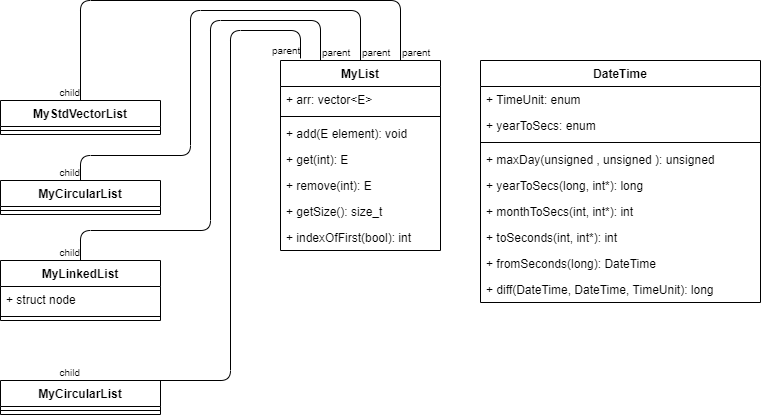

The diagram above was exported from draw.io. Its source (the exported page's mxGraphModel, read from the mxfile embedded in the PNG):
<mxGraphModel dx="1038" dy="576" grid="1" gridSize="10" guides="1" tooltips="1" connect="1" arrows="1" fold="1" page="1" pageScale="1" pageWidth="827" pageHeight="1169" math="0" shadow="0">
  <root>
    <mxCell id="0" />
    <mxCell id="1" parent="0" />
    <mxCell id="kL_F2i-mLXha_0M-3bSW-5" value="MyStdVectorList" style="swimlane;fontStyle=1;align=center;verticalAlign=top;childLayout=stackLayout;horizontal=1;startSize=26;horizontalStack=0;resizeParent=1;resizeParentMax=0;resizeLast=0;collapsible=1;marginBottom=0;" parent="1" vertex="1">
      <mxGeometry x="40" y="240" width="160" height="34" as="geometry" />
    </mxCell>
    <mxCell id="kL_F2i-mLXha_0M-3bSW-7" value="" style="line;strokeWidth=1;fillColor=none;align=left;verticalAlign=middle;spacingTop=-1;spacingLeft=3;spacingRight=3;rotatable=0;labelPosition=right;points=[];portConstraint=eastwest;" parent="kL_F2i-mLXha_0M-3bSW-5" vertex="1">
      <mxGeometry y="26" width="160" height="8" as="geometry" />
    </mxCell>
    <mxCell id="kL_F2i-mLXha_0M-3bSW-13" value="MyList" style="swimlane;fontStyle=1;align=center;verticalAlign=top;childLayout=stackLayout;horizontal=1;startSize=26;horizontalStack=0;resizeParent=1;resizeParentMax=0;resizeLast=0;collapsible=1;marginBottom=0;" parent="1" vertex="1">
      <mxGeometry x="320" y="200" width="160" height="190" as="geometry" />
    </mxCell>
    <mxCell id="kL_F2i-mLXha_0M-3bSW-14" value="+ arr: vector&lt;E&gt;" style="text;strokeColor=none;fillColor=none;align=left;verticalAlign=top;spacingLeft=4;spacingRight=4;overflow=hidden;rotatable=0;points=[[0,0.5],[1,0.5]];portConstraint=eastwest;" parent="kL_F2i-mLXha_0M-3bSW-13" vertex="1">
      <mxGeometry y="26" width="160" height="26" as="geometry" />
    </mxCell>
    <mxCell id="kL_F2i-mLXha_0M-3bSW-15" value="" style="line;strokeWidth=1;fillColor=none;align=left;verticalAlign=middle;spacingTop=-1;spacingLeft=3;spacingRight=3;rotatable=0;labelPosition=right;points=[];portConstraint=eastwest;" parent="kL_F2i-mLXha_0M-3bSW-13" vertex="1">
      <mxGeometry y="52" width="160" height="8" as="geometry" />
    </mxCell>
    <mxCell id="kL_F2i-mLXha_0M-3bSW-16" value="+ add(E element): void" style="text;strokeColor=none;fillColor=none;align=left;verticalAlign=top;spacingLeft=4;spacingRight=4;overflow=hidden;rotatable=0;points=[[0,0.5],[1,0.5]];portConstraint=eastwest;" parent="kL_F2i-mLXha_0M-3bSW-13" vertex="1">
      <mxGeometry y="60" width="160" height="26" as="geometry" />
    </mxCell>
    <mxCell id="kL_F2i-mLXha_0M-3bSW-17" value="+ get(int): E" style="text;strokeColor=none;fillColor=none;align=left;verticalAlign=top;spacingLeft=4;spacingRight=4;overflow=hidden;rotatable=0;points=[[0,0.5],[1,0.5]];portConstraint=eastwest;" parent="kL_F2i-mLXha_0M-3bSW-13" vertex="1">
      <mxGeometry y="86" width="160" height="26" as="geometry" />
    </mxCell>
    <mxCell id="kL_F2i-mLXha_0M-3bSW-18" value="+ remove(int): E" style="text;strokeColor=none;fillColor=none;align=left;verticalAlign=top;spacingLeft=4;spacingRight=4;overflow=hidden;rotatable=0;points=[[0,0.5],[1,0.5]];portConstraint=eastwest;" parent="kL_F2i-mLXha_0M-3bSW-13" vertex="1">
      <mxGeometry y="112" width="160" height="26" as="geometry" />
    </mxCell>
    <mxCell id="kL_F2i-mLXha_0M-3bSW-19" value="+ getSize(): size_t" style="text;strokeColor=none;fillColor=none;align=left;verticalAlign=top;spacingLeft=4;spacingRight=4;overflow=hidden;rotatable=0;points=[[0,0.5],[1,0.5]];portConstraint=eastwest;" parent="kL_F2i-mLXha_0M-3bSW-13" vertex="1">
      <mxGeometry y="138" width="160" height="26" as="geometry" />
    </mxCell>
    <mxCell id="kL_F2i-mLXha_0M-3bSW-20" value="+ indexOfFirst(bool): int" style="text;strokeColor=none;fillColor=none;align=left;verticalAlign=top;spacingLeft=4;spacingRight=4;overflow=hidden;rotatable=0;points=[[0,0.5],[1,0.5]];portConstraint=eastwest;" parent="kL_F2i-mLXha_0M-3bSW-13" vertex="1">
      <mxGeometry y="164" width="160" height="26" as="geometry" />
    </mxCell>
    <mxCell id="kL_F2i-mLXha_0M-3bSW-24" value="" style="endArrow=none;html=1;edgeStyle=orthogonalEdgeStyle;exitX=0.75;exitY=0;exitDx=0;exitDy=0;entryX=0.5;entryY=0;entryDx=0;entryDy=0;" parent="1" source="kL_F2i-mLXha_0M-3bSW-13" target="kL_F2i-mLXha_0M-3bSW-5" edge="1">
      <mxGeometry relative="1" as="geometry">
        <mxPoint x="90" y="400" as="sourcePoint" />
        <mxPoint x="250" y="400" as="targetPoint" />
        <Array as="points">
          <mxPoint x="440" y="140" />
          <mxPoint x="120" y="140" />
        </Array>
      </mxGeometry>
    </mxCell>
    <mxCell id="kL_F2i-mLXha_0M-3bSW-25" value="parent" style="resizable=0;html=1;align=left;verticalAlign=bottom;labelBackgroundColor=#ffffff;fontSize=10;" parent="kL_F2i-mLXha_0M-3bSW-24" connectable="0" vertex="1">
      <mxGeometry x="-1" relative="1" as="geometry" />
    </mxCell>
    <mxCell id="kL_F2i-mLXha_0M-3bSW-26" value="child" style="resizable=0;html=1;align=right;verticalAlign=bottom;labelBackgroundColor=#ffffff;fontSize=10;" parent="kL_F2i-mLXha_0M-3bSW-24" connectable="0" vertex="1">
      <mxGeometry x="1" relative="1" as="geometry" />
    </mxCell>
    <mxCell id="kL_F2i-mLXha_0M-3bSW-27" value="MyLinkedList" style="swimlane;fontStyle=1;align=center;verticalAlign=top;childLayout=stackLayout;horizontal=1;startSize=26;horizontalStack=0;resizeParent=1;resizeParentMax=0;resizeLast=0;collapsible=1;marginBottom=0;" parent="1" vertex="1">
      <mxGeometry x="40" y="400" width="160" height="60" as="geometry" />
    </mxCell>
    <mxCell id="kL_F2i-mLXha_0M-3bSW-29" value="+ struct node" style="text;strokeColor=none;fillColor=none;align=left;verticalAlign=top;spacingLeft=4;spacingRight=4;overflow=hidden;rotatable=0;points=[[0,0.5],[1,0.5]];portConstraint=eastwest;" parent="kL_F2i-mLXha_0M-3bSW-27" vertex="1">
      <mxGeometry y="26" width="160" height="26" as="geometry" />
    </mxCell>
    <mxCell id="kL_F2i-mLXha_0M-3bSW-28" value="" style="line;strokeWidth=1;fillColor=none;align=left;verticalAlign=middle;spacingTop=-1;spacingLeft=3;spacingRight=3;rotatable=0;labelPosition=right;points=[];portConstraint=eastwest;" parent="kL_F2i-mLXha_0M-3bSW-27" vertex="1">
      <mxGeometry y="52" width="160" height="8" as="geometry" />
    </mxCell>
    <mxCell id="kL_F2i-mLXha_0M-3bSW-30" value="MyCircularList" style="swimlane;fontStyle=1;align=center;verticalAlign=top;childLayout=stackLayout;horizontal=1;startSize=26;horizontalStack=0;resizeParent=1;resizeParentMax=0;resizeLast=0;collapsible=1;marginBottom=0;" parent="1" vertex="1">
      <mxGeometry x="40" y="320" width="160" height="34" as="geometry" />
    </mxCell>
    <mxCell id="kL_F2i-mLXha_0M-3bSW-31" value="" style="line;strokeWidth=1;fillColor=none;align=left;verticalAlign=middle;spacingTop=-1;spacingLeft=3;spacingRight=3;rotatable=0;labelPosition=right;points=[];portConstraint=eastwest;" parent="kL_F2i-mLXha_0M-3bSW-30" vertex="1">
      <mxGeometry y="26" width="160" height="8" as="geometry" />
    </mxCell>
    <mxCell id="kL_F2i-mLXha_0M-3bSW-32" value="" style="endArrow=none;html=1;edgeStyle=orthogonalEdgeStyle;entryX=0.5;entryY=0;entryDx=0;entryDy=0;exitX=0.5;exitY=0;exitDx=0;exitDy=0;" parent="1" source="kL_F2i-mLXha_0M-3bSW-13" target="kL_F2i-mLXha_0M-3bSW-30" edge="1">
      <mxGeometry relative="1" as="geometry">
        <mxPoint x="210" y="470" as="sourcePoint" />
        <mxPoint x="370" y="470" as="targetPoint" />
        <Array as="points">
          <mxPoint x="400" y="150" />
          <mxPoint x="230" y="150" />
          <mxPoint x="230" y="295" />
          <mxPoint x="120" y="295" />
        </Array>
      </mxGeometry>
    </mxCell>
    <mxCell id="kL_F2i-mLXha_0M-3bSW-33" value="parent" style="resizable=0;html=1;align=left;verticalAlign=bottom;labelBackgroundColor=#ffffff;fontSize=10;" parent="kL_F2i-mLXha_0M-3bSW-32" connectable="0" vertex="1">
      <mxGeometry x="-1" relative="1" as="geometry" />
    </mxCell>
    <mxCell id="kL_F2i-mLXha_0M-3bSW-34" value="child" style="resizable=0;html=1;align=right;verticalAlign=bottom;labelBackgroundColor=#ffffff;fontSize=10;" parent="kL_F2i-mLXha_0M-3bSW-32" connectable="0" vertex="1">
      <mxGeometry x="1" relative="1" as="geometry" />
    </mxCell>
    <mxCell id="kL_F2i-mLXha_0M-3bSW-35" value="" style="endArrow=none;html=1;edgeStyle=orthogonalEdgeStyle;exitX=0.25;exitY=0;exitDx=0;exitDy=0;entryX=0.5;entryY=0;entryDx=0;entryDy=0;" parent="1" source="kL_F2i-mLXha_0M-3bSW-13" target="kL_F2i-mLXha_0M-3bSW-27" edge="1">
      <mxGeometry relative="1" as="geometry">
        <mxPoint x="220" y="500" as="sourcePoint" />
        <mxPoint x="380" y="500" as="targetPoint" />
        <Array as="points">
          <mxPoint x="360" y="160" />
          <mxPoint x="250" y="160" />
          <mxPoint x="250" y="370" />
          <mxPoint x="120" y="370" />
        </Array>
      </mxGeometry>
    </mxCell>
    <mxCell id="kL_F2i-mLXha_0M-3bSW-36" value="parent" style="resizable=0;html=1;align=left;verticalAlign=bottom;labelBackgroundColor=#ffffff;fontSize=10;" parent="kL_F2i-mLXha_0M-3bSW-35" connectable="0" vertex="1">
      <mxGeometry x="-1" relative="1" as="geometry" />
    </mxCell>
    <mxCell id="kL_F2i-mLXha_0M-3bSW-37" value="child" style="resizable=0;html=1;align=right;verticalAlign=bottom;labelBackgroundColor=#ffffff;fontSize=10;" parent="kL_F2i-mLXha_0M-3bSW-35" connectable="0" vertex="1">
      <mxGeometry x="1" relative="1" as="geometry" />
    </mxCell>
    <mxCell id="kL_F2i-mLXha_0M-3bSW-38" value="MyCircularList" style="swimlane;fontStyle=1;align=center;verticalAlign=top;childLayout=stackLayout;horizontal=1;startSize=26;horizontalStack=0;resizeParent=1;resizeParentMax=0;resizeLast=0;collapsible=1;marginBottom=0;" parent="1" vertex="1">
      <mxGeometry x="40" y="520" width="160" height="34" as="geometry" />
    </mxCell>
    <mxCell id="kL_F2i-mLXha_0M-3bSW-39" value="" style="line;strokeWidth=1;fillColor=none;align=left;verticalAlign=middle;spacingTop=-1;spacingLeft=3;spacingRight=3;rotatable=0;labelPosition=right;points=[];portConstraint=eastwest;" parent="kL_F2i-mLXha_0M-3bSW-38" vertex="1">
      <mxGeometry y="26" width="160" height="8" as="geometry" />
    </mxCell>
    <mxCell id="kL_F2i-mLXha_0M-3bSW-40" value="" style="endArrow=none;html=1;edgeStyle=orthogonalEdgeStyle;exitX=0.125;exitY=-0.011;exitDx=0;exitDy=0;exitPerimeter=0;entryX=0.5;entryY=0;entryDx=0;entryDy=0;" parent="1" source="kL_F2i-mLXha_0M-3bSW-13" target="kL_F2i-mLXha_0M-3bSW-38" edge="1">
      <mxGeometry relative="1" as="geometry">
        <mxPoint x="280" y="540" as="sourcePoint" />
        <mxPoint x="440" y="540" as="targetPoint" />
        <Array as="points">
          <mxPoint x="340" y="170" />
          <mxPoint x="270" y="170" />
          <mxPoint x="270" y="520" />
        </Array>
      </mxGeometry>
    </mxCell>
    <mxCell id="kL_F2i-mLXha_0M-3bSW-41" value="parent" style="resizable=0;html=1;align=left;verticalAlign=bottom;labelBackgroundColor=#ffffff;fontSize=10;" parent="kL_F2i-mLXha_0M-3bSW-40" connectable="0" vertex="1">
      <mxGeometry x="-1" relative="1" as="geometry">
        <mxPoint x="-30" as="offset" />
      </mxGeometry>
    </mxCell>
    <mxCell id="kL_F2i-mLXha_0M-3bSW-42" value="child" style="resizable=0;html=1;align=right;verticalAlign=bottom;labelBackgroundColor=#ffffff;fontSize=10;" parent="kL_F2i-mLXha_0M-3bSW-40" connectable="0" vertex="1">
      <mxGeometry x="1" relative="1" as="geometry" />
    </mxCell>
    <mxCell id="kL_F2i-mLXha_0M-3bSW-43" value="DateTime" style="swimlane;fontStyle=1;align=center;verticalAlign=top;childLayout=stackLayout;horizontal=1;startSize=26;horizontalStack=0;resizeParent=1;resizeParentMax=0;resizeLast=0;collapsible=1;marginBottom=0;" parent="1" vertex="1">
      <mxGeometry x="520" y="200" width="280" height="242" as="geometry" />
    </mxCell>
    <mxCell id="kL_F2i-mLXha_0M-3bSW-44" value="+ TimeUnit: enum" style="text;strokeColor=none;fillColor=none;align=left;verticalAlign=top;spacingLeft=4;spacingRight=4;overflow=hidden;rotatable=0;points=[[0,0.5],[1,0.5]];portConstraint=eastwest;" parent="kL_F2i-mLXha_0M-3bSW-43" vertex="1">
      <mxGeometry y="26" width="280" height="26" as="geometry" />
    </mxCell>
    <mxCell id="kL_F2i-mLXha_0M-3bSW-47" value="+ yearToSecs: enum" style="text;strokeColor=none;fillColor=none;align=left;verticalAlign=top;spacingLeft=4;spacingRight=4;overflow=hidden;rotatable=0;points=[[0,0.5],[1,0.5]];portConstraint=eastwest;" parent="kL_F2i-mLXha_0M-3bSW-43" vertex="1">
      <mxGeometry y="52" width="280" height="26" as="geometry" />
    </mxCell>
    <mxCell id="kL_F2i-mLXha_0M-3bSW-45" value="" style="line;strokeWidth=1;fillColor=none;align=left;verticalAlign=middle;spacingTop=-1;spacingLeft=3;spacingRight=3;rotatable=0;labelPosition=right;points=[];portConstraint=eastwest;" parent="kL_F2i-mLXha_0M-3bSW-43" vertex="1">
      <mxGeometry y="78" width="280" height="8" as="geometry" />
    </mxCell>
    <mxCell id="kL_F2i-mLXha_0M-3bSW-46" value="+ maxDay(unsigned , unsigned ): unsigned" style="text;strokeColor=none;fillColor=none;align=left;verticalAlign=top;spacingLeft=4;spacingRight=4;overflow=hidden;rotatable=0;points=[[0,0.5],[1,0.5]];portConstraint=eastwest;" parent="kL_F2i-mLXha_0M-3bSW-43" vertex="1">
      <mxGeometry y="86" width="280" height="26" as="geometry" />
    </mxCell>
    <mxCell id="kL_F2i-mLXha_0M-3bSW-48" value="+ yearToSecs(long, int*): long" style="text;strokeColor=none;fillColor=none;align=left;verticalAlign=top;spacingLeft=4;spacingRight=4;overflow=hidden;rotatable=0;points=[[0,0.5],[1,0.5]];portConstraint=eastwest;" parent="kL_F2i-mLXha_0M-3bSW-43" vertex="1">
      <mxGeometry y="112" width="280" height="26" as="geometry" />
    </mxCell>
    <mxCell id="kL_F2i-mLXha_0M-3bSW-49" value="+ monthToSecs(int, int*): int" style="text;strokeColor=none;fillColor=none;align=left;verticalAlign=top;spacingLeft=4;spacingRight=4;overflow=hidden;rotatable=0;points=[[0,0.5],[1,0.5]];portConstraint=eastwest;" parent="kL_F2i-mLXha_0M-3bSW-43" vertex="1">
      <mxGeometry y="138" width="280" height="26" as="geometry" />
    </mxCell>
    <mxCell id="kL_F2i-mLXha_0M-3bSW-50" value="+ toSeconds(int, int*): int" style="text;strokeColor=none;fillColor=none;align=left;verticalAlign=top;spacingLeft=4;spacingRight=4;overflow=hidden;rotatable=0;points=[[0,0.5],[1,0.5]];portConstraint=eastwest;" parent="kL_F2i-mLXha_0M-3bSW-43" vertex="1">
      <mxGeometry y="164" width="280" height="26" as="geometry" />
    </mxCell>
    <mxCell id="kL_F2i-mLXha_0M-3bSW-51" value="+ fromSeconds(long): DateTime" style="text;strokeColor=none;fillColor=none;align=left;verticalAlign=top;spacingLeft=4;spacingRight=4;overflow=hidden;rotatable=0;points=[[0,0.5],[1,0.5]];portConstraint=eastwest;" parent="kL_F2i-mLXha_0M-3bSW-43" vertex="1">
      <mxGeometry y="190" width="280" height="26" as="geometry" />
    </mxCell>
    <mxCell id="kL_F2i-mLXha_0M-3bSW-52" value="+ diff(DateTime, DateTime, TimeUnit): long" style="text;strokeColor=none;fillColor=none;align=left;verticalAlign=top;spacingLeft=4;spacingRight=4;overflow=hidden;rotatable=0;points=[[0,0.5],[1,0.5]];portConstraint=eastwest;" parent="kL_F2i-mLXha_0M-3bSW-43" vertex="1">
      <mxGeometry y="216" width="280" height="26" as="geometry" />
    </mxCell>
  </root>
</mxGraphModel>